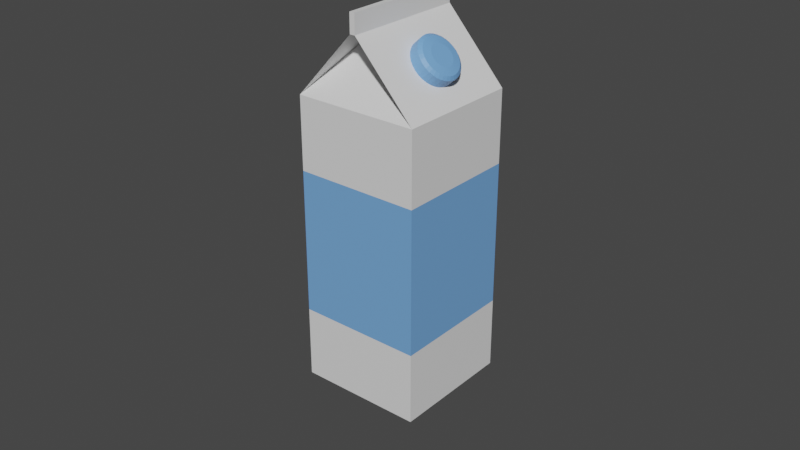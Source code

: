 # Source: milk.blend  (saved by Blender 2.93.20; exported with 4.5.12 LTS)
import bpy
from mathutils import Matrix  # noqa: F401  (used for matrix-valued properties, if any)

bpy.ops.wm.read_factory_settings(use_empty=True)
scene = bpy.context.scene
scene.name = 'Scene'

# ---- collections
col_collection = bpy.data.collections.new('Collection'); scene.collection.children.link(col_collection)

# ---- materials (node trees are filled in below, after node groups)
mat_material_003 = bpy.data.materials.new('Material.003')
mat_material_003.use_transparent_shadow = False
mat_material_001 = bpy.data.materials.new('Material.001')
mat_material_001.use_transparent_shadow = False
mat_material_002 = bpy.data.materials.new('Material.002')
mat_material_002.use_transparent_shadow = False

# ---- material node trees
mat_material_003.use_nodes = True; mat_material_003.node_tree.nodes.clear()
_N = mat_material_003.node_tree.nodes; _L = mat_material_003.node_tree.links
n0 = _N.new('ShaderNodeBsdfPrincipled'); n0.name = 'Principled BSDF'; n0.location = (10, 300)
n0.distribution = 'GGX'
n0.subsurface_method = 'BURLEY'
n0.inputs[0].default_value = (0.1714, 0.3916, 0.7991, 1.0)
n0.inputs[3].default_value = 1.45
n0.inputs[27].default_value = (0.0, 0.0, 0.0, 1.0)
n0.inputs[28].default_value = 1.0
n1 = _N.new('ShaderNodeOutputMaterial'); n1.name = 'Material Output'; n1.location = (300, 300)
_L.new(n0.outputs[0], n1.inputs[0])
n1.is_active_output = True
mat_material_001.use_nodes = True; mat_material_001.node_tree.nodes.clear()
_N = mat_material_001.node_tree.nodes; _L = mat_material_001.node_tree.links
n0 = _N.new('ShaderNodeBsdfPrincipled'); n0.name = 'Principled BSDF'; n0.location = (10, 300)
n0.distribution = 'GGX'
n0.subsurface_method = 'BURLEY'
n0.inputs[0].default_value = (0.8163, 0.8163, 0.8163, 1.0)
n0.inputs[3].default_value = 1.45
n0.inputs[27].default_value = (0.0, 0.0, 0.0, 1.0)
n0.inputs[28].default_value = 1.0
n1 = _N.new('ShaderNodeOutputMaterial'); n1.name = 'Material Output'; n1.location = (300, 300)
_L.new(n0.outputs[0], n1.inputs[0])
n1.is_active_output = True
mat_material_002.use_nodes = True; mat_material_002.node_tree.nodes.clear()
_N = mat_material_002.node_tree.nodes; _L = mat_material_002.node_tree.links
n0 = _N.new('ShaderNodeBsdfPrincipled'); n0.name = 'Principled BSDF'; n0.location = (10, 300)
n0.distribution = 'GGX'
n0.subsurface_method = 'BURLEY'
n0.inputs[0].default_value = (0.1714, 0.3916, 0.7991, 1.0)
n0.inputs[3].default_value = 1.45
n0.inputs[27].default_value = (0.0, 0.0, 0.0, 1.0)
n0.inputs[28].default_value = 1.0
n1 = _N.new('ShaderNodeOutputMaterial'); n1.name = 'Material Output'; n1.location = (300, 300)
_L.new(n0.outputs[0], n1.inputs[0])
n1.is_active_output = True

# ---- world
world_world = bpy.data.worlds.new('World'); scene.world = world_world
world_world.use_nodes = True; world_world.node_tree.nodes.clear()
_N = world_world.node_tree.nodes; _L = world_world.node_tree.links
n0 = _N.new('ShaderNodeOutputWorld'); n0.name = 'World Output'; n0.location = (300, 300)
n1 = _N.new('ShaderNodeBackground'); n1.name = 'Background'; n1.location = (10, 300)
n1.inputs[0].default_value = (0.05088, 0.05088, 0.05088, 1.0)
_L.new(n1.outputs[0], n0.inputs[0])
n0.is_active_output = True
world_world.color = (0.05088, 0.05088, 0.05088)
world_world.use_sun_shadow = False
world_world.sun_shadow_jitter_overblur = 0.0

# ---- meshes
me_cylinder = bpy.data.meshes.new('Cylinder')
me_cylinder.from_pydata([(-4.771, 1.0, 19.25), (-4.576, 0.9808, 19.25), (-4.388, 0.9239, 19.25), (-4.215, 0.8315, 19.25), (-4.064, 0.7071, 19.25), (-3.939, 0.5556, 19.25), (-3.847, 0.3827, 19.25), (-3.79, 0.1951, 19.25), (-3.771, 2.717e-08, 19.25), (-3.79, -0.1951, 19.25), (-3.847, -0.3827, 19.25), (-3.939, -0.5556, 19.25), (-4.064, -0.7071, 19.25), (-4.215, -0.8315, 19.25), (-4.388, -0.9239, 19.25), (-4.576, -0.9808, 19.25), (-4.771, -1.0, 19.25), (-4.966, -0.9808, 19.25), (-5.153, -0.9239, 19.25), (-5.326, -0.8315, 19.25), (-5.478, -0.7071, 19.25), (-5.602, -0.5556, 19.25), (-5.695, -0.3827, 19.25), (-5.752, -0.1951, 19.25), (-5.771, 8.281e-08, 19.25), (-5.752, 0.1951, 19.25), (-5.695, 0.3827, 19.25), (-5.602, 0.5556, 19.25), (-5.478, 0.7071, 19.25), (-5.326, 0.8315, 19.25), (-5.153, 0.9239, 19.25), (-4.966, 0.9808, 19.25), (-4.771, 0.5089, 21.25), (-4.771, 1.0, 20.76), (-4.771, 0.8562, 21.1), (-4.671, 0.4991, 21.25), (-4.576, 0.9808, 20.76), (-4.604, 0.8397, 21.1), (-4.576, 0.4701, 21.25), (-4.388, 0.9239, 20.76), (-4.443, 0.791, 21.1), (-4.488, 0.4231, 21.25), (-4.215, 0.8315, 20.76), (-4.295, 0.7119, 21.1), (-4.411, 0.3598, 21.25), (-4.064, 0.7071, 20.76), (-4.165, 0.6054, 21.1), (-4.348, 0.2827, 21.25), (-3.939, 0.5556, 20.76), (-4.059, 0.4757, 21.1), (-4.301, 0.1947, 21.25), (-3.847, 0.3827, 20.76), (-3.98, 0.3276, 21.1), (-4.272, 0.09928, 21.25), (-3.79, 0.1951, 20.76), (-3.931, 0.167, 21.1), (-4.262, 5.971e-08, 21.25), (-3.771, 2.717e-08, 20.76), (-3.915, 3.643e-08, 21.1), (-4.272, -0.09927, 21.25), (-3.79, -0.1951, 20.76), (-3.931, -0.167, 21.1), (-4.301, -0.1947, 21.25), (-3.847, -0.3827, 20.76), (-3.98, -0.3276, 21.1), (-4.348, -0.2827, 21.25), (-3.939, -0.5556, 20.76), (-4.059, -0.4757, 21.1), (-4.411, -0.3598, 21.25), (-4.064, -0.7071, 20.76), (-4.165, -0.6054, 21.1), (-4.488, -0.4231, 21.25), (-4.215, -0.8315, 20.76), (-4.295, -0.7119, 21.1), (-4.576, -0.4701, 21.25), (-4.388, -0.9239, 20.76), (-4.443, -0.791, 21.1), (-4.671, -0.4991, 21.25), (-4.576, -0.9808, 20.76), (-4.604, -0.8397, 21.1), (-4.771, -0.5089, 21.25), (-4.771, -1.0, 20.76), (-4.771, -0.8562, 21.1), (-4.87, -0.4991, 21.25), (-4.966, -0.9808, 20.76), (-4.938, -0.8397, 21.1), (-4.965, -0.4701, 21.25), (-5.153, -0.9239, 20.76), (-5.098, -0.791, 21.1), (-5.053, -0.4231, 21.25), (-5.326, -0.8315, 20.76), (-5.246, -0.7119, 21.1), (-5.131, -0.3598, 21.25), (-5.478, -0.7071, 20.76), (-5.376, -0.6054, 21.1), (-5.194, -0.2827, 21.25), (-5.602, -0.5556, 20.76), (-5.483, -0.4757, 21.1), (-5.241, -0.1947, 21.25), (-5.695, -0.3827, 20.76), (-5.562, -0.3276, 21.1), (-5.27, -0.09927, 21.25), (-5.752, -0.1951, 20.76), (-5.61, -0.167, 21.1), (-5.28, 8.206e-08, 21.25), (-5.771, 8.281e-08, 20.76), (-5.627, 8.299e-08, 21.1), (-5.27, 0.09928, 21.25), (-5.752, 0.1951, 20.76), (-5.61, 0.167, 21.1), (-5.241, 0.1947, 21.25), (-5.695, 0.3827, 20.76), (-5.562, 0.3276, 21.1), (-5.194, 0.2827, 21.25), (-5.602, 0.5556, 20.76), (-5.483, 0.4757, 21.1), (-5.131, 0.3598, 21.25), (-5.478, 0.7071, 20.76), (-5.376, 0.6054, 21.1), (-5.053, 0.4231, 21.25), (-5.326, 0.8315, 20.76), (-5.246, 0.7119, 21.1), (-4.965, 0.4701, 21.25), (-5.153, 0.9239, 20.76), (-5.098, 0.791, 21.1), (-4.87, 0.4991, 21.25), (-4.966, 0.9808, 20.76), (-4.938, 0.8397, 21.1), (-6.553, -2.752, 6.901), (-6.553, 2.752, 6.901), (-2.84, -2.752, 19.3), (-2.84, 2.752, 19.3), (-6.908, -2.752, 18.78), (-6.908, 2.752, 18.78), (-6.749, 2.752, 19.31), (-6.749, -2.752, 19.31), (-7.521, -2.752, 20.49), (-7.521, 2.752, 20.49), (-7.363, 2.752, 21.02), (-7.363, -2.752, 21.02), (-6.553, -0.9172, 6.901), (-6.553, 0.9172, 6.901), (-2.84, 0.9172, 19.3), (-2.84, -0.9172, 19.3), (-6.908, -0.9172, 18.78), (-6.908, 0.9172, 18.78), (-6.749, 0.9172, 19.31), (-6.749, -0.9172, 19.31), (-7.521, -0.9172, 20.49), (-7.521, 0.9172, 20.49), (-7.363, 0.9172, 21.02), (-7.363, -0.9172, 21.02), (-4.205, -2.752, 0.3506), (-4.205, 2.752, 0.3506), (-0.4919, 2.752, 12.75), (-0.4919, -2.752, 12.75), (-0.4919, 0.9172, 12.75), (-0.4919, -0.9172, 12.75), (-4.205, -0.9172, 0.3506), (-4.205, 0.9172, 0.3506), (0.4919, -2.752, -12.75), (-1.856, -2.752, -6.2), (-4.205, -2.752, 0.3506), (-4.205, 2.752, 0.3506), (-1.856, 2.752, -6.2), (0.4919, 2.752, -12.75), (-0.4919, 2.752, 12.75), (1.856, 2.752, 6.2), (4.205, 2.752, -0.3506), (-0.4919, -2.752, 12.75), (1.856, -2.752, 6.2), (4.205, -2.752, -0.3506), (-0.4919, 0.9172, 12.75), (1.856, 0.9172, 6.2), (4.205, 0.9172, -0.3506), (-0.4919, -0.9172, 12.75), (1.856, -0.9172, 6.2), (4.205, -0.9172, -0.3506), (-4.205, -0.9172, 0.3506), (-1.856, -0.9172, -6.2), (0.4919, -0.9172, -12.75), (-4.205, 0.9172, 0.3506), (-1.856, 0.9172, -6.2), (0.4919, 0.9172, -12.75), (2.84, -2.752, -19.3), (2.84, 2.752, -19.3), (6.553, -2.752, -6.901), (6.553, 2.752, -6.901), (2.84, 0.9172, -19.3), (2.84, -0.9172, -19.3), (6.553, -0.9172, -6.901), (6.553, 0.9172, -6.901), (0.4919, -2.752, -12.75), (0.4919, 2.752, -12.75), (4.205, 2.752, -0.3506), (4.205, -2.752, -0.3506), (4.205, 0.9172, -0.3506), (4.205, -0.9172, -0.3506), (0.4919, -0.9172, -12.75), (0.4919, 0.9172, -12.75)], [], [(31, 126, 33, 0), (2, 39, 42, 3), (3, 42, 45, 4), (4, 45, 48, 5), (5, 48, 51, 6), (6, 51, 54, 7), (7, 54, 57, 8), (8, 57, 60, 9), (9, 60, 63, 10), (10, 63, 66, 11), (11, 66, 69, 12), (12, 69, 72, 13), (13, 72, 75, 14), (14, 75, 78, 15), (15, 78, 81, 16), (16, 81, 84, 17), (17, 84, 87, 18), (18, 87, 90, 19), (19, 90, 93, 20), (20, 93, 96, 21), (21, 96, 99, 22), (22, 99, 102, 23), (23, 102, 105, 24), (24, 105, 108, 25), (25, 108, 111, 26), (26, 111, 114, 27), (27, 114, 117, 28), (28, 117, 120, 29), (29, 120, 123, 30), (30, 123, 126, 31), (0, 33, 36, 1), (1, 36, 39, 2), (0, 1, 2, 3, 4, 5, 6, 7, 8, 9, 10, 11, 12, 13, 14, 15, 16, 17, 18, 19, 20, 21, 22, 23, 24, 25, 26, 27, 28, 29, 30, 31), (36, 33, 34, 37), (37, 34, 32, 35), (39, 36, 37, 40), (40, 37, 35, 38), (42, 39, 40, 43), (43, 40, 38, 41), (45, 42, 43, 46), (46, 43, 41, 44), (48, 45, 46, 49), (49, 46, 44, 47), (51, 48, 49, 52), (52, 49, 47, 50), (54, 51, 52, 55), (55, 52, 50, 53), (57, 54, 55, 58), (58, 55, 53, 56), (60, 57, 58, 61), (61, 58, 56, 59), (63, 60, 61, 64), (64, 61, 59, 62), (66, 63, 64, 67), (67, 64, 62, 65), (69, 66, 67, 70), (70, 67, 65, 68), (72, 69, 70, 73), (73, 70, 68, 71), (75, 72, 73, 76), (76, 73, 71, 74), (78, 75, 76, 79), (79, 76, 74, 77), (81, 78, 79, 82), (82, 79, 77, 80), (84, 81, 82, 85), (85, 82, 80, 83), (87, 84, 85, 88), (88, 85, 83, 86), (90, 87, 88, 91), (91, 88, 86, 89), (93, 90, 91, 94), (94, 91, 89, 92), (96, 93, 94, 97), (97, 94, 92, 95), (99, 96, 97, 100), (100, 97, 95, 98), (102, 99, 100, 103), (103, 100, 98, 101), (105, 102, 103, 106), (106, 103, 101, 104), (108, 105, 106, 109), (109, 106, 104, 107), (111, 108, 109, 112), (112, 109, 107, 110), (114, 111, 112, 115), (115, 112, 110, 113), (117, 114, 115, 118), (118, 115, 113, 116), (120, 117, 118, 121), (121, 118, 116, 119), (123, 120, 121, 124), (124, 121, 119, 122), (126, 123, 124, 127), (127, 124, 122, 125), (33, 126, 127, 34), (34, 127, 125, 32), (35, 32, 125, 122, 119, 116, 113, 110, 107, 104, 101, 98, 95, 92, 89, 86, 83, 80, 77, 74, 71, 68, 65, 62, 59, 56, 53, 50, 47, 44, 41, 38), (159, 141, 129, 153), (153, 129, 131, 154), (157, 143, 130, 155), (155, 130, 128, 152), (142, 131, 134, 146), (146, 134, 138, 150), (140, 128, 132, 144), (151, 148, 136, 139), (144, 132, 136, 148), (132, 135, 139, 136), (134, 133, 137, 138), (133, 145, 149, 137), (145, 144, 148, 149), (138, 137, 149, 150), (150, 149, 148, 151), (129, 141, 145, 133), (141, 140, 144, 145), (135, 147, 151, 139), (147, 146, 150, 151), (130, 143, 147, 135), (143, 142, 146, 147), (154, 131, 142, 156), (156, 142, 143, 157), (152, 128, 140, 158), (158, 140, 141, 159), (144, 147, 135, 132), (128, 130, 147, 144), (146, 145, 133, 134), (131, 129, 145, 146), (180, 179, 182, 183), (179, 178, 181, 182), (160, 161, 179, 180), (161, 162, 178, 179), (174, 173, 176, 177), (173, 172, 175, 176), (168, 167, 173, 174), (167, 166, 172, 173), (171, 170, 161, 160), (170, 169, 162, 161), (177, 176, 170, 171), (176, 175, 169, 170), (165, 164, 167, 168), (164, 163, 166, 167), (183, 182, 164, 165), (182, 181, 163, 164), (189, 190, 186, 184), (185, 187, 191, 188), (188, 191, 190, 189), (189, 198, 199, 188), (184, 192, 198, 189), (191, 196, 197, 190), (187, 194, 196, 191), (186, 195, 192, 184), (190, 197, 195, 186), (185, 193, 194, 187), (188, 199, 193, 185)])
me_cylinder.polygons.foreach_set('material_index', [0, 0, 0, 0, 0, 0, 0, 0, 0, 0, 0, 0, 0, 0, 0, 0, 0, 0, 0, 0, 0, 0, 0, 0, 0, 0, 0, 0, 0, 0, 0, 0, 0, 0, 0, 0, 0, 0, 0, 0, 0, 0, 0, 0, 0, 0, 0, 0, 0, 0, 0, 0, 0, 0, 0, 0, 0, 0, 0, 0, 0, 0, 0, 0, 0, 0, 0, 0, 0, 0, 0, 0, 0, 0, 0, 0, 0, 0, 0, 0, 0, 0, 0, 0, 0, 0, 0, 0, 0, 0, 0, 0, 0, 0, 0, 0, 0, 0, 1, 1, 1, 1, 1, 1, 1, 1, 1, 1, 1, 1, 1, 1, 1, 1, 1, 1, 1, 1, 1, 1, 1, 1, 1, 1, 1, 1, 1, 2, 2, 2, 2, 2, 2, 2, 2, 2, 2, 2, 2, 2, 2, 2, 2, 1, 1, 1, 1, 1, 1, 1, 1, 1, 1, 1])
_uv = me_cylinder.uv_layers.new(name='UVMap')
_uv.uv.foreach_set('vector', [0.03125, 0.5, 0.03125, 0.8778, 0.0, 0.8778, 0.0, 0.5, 0.9375, 0.5, 0.9375, 0.8778, 0.9062, 0.8778, 0.9062, 0.5, 0.9062, 0.5, 0.9062, 0.8778, 0.875, 0.8778, 0.875, 0.5, 0.875, 0.5, 0.875, 0.8778, 0.8438, 0.8778, 0.8438, 0.5, 0.8438, 0.5, 0.8438, 0.8778, 0.8125, 0.8778, 0.8125, 0.5, 0.8125, 0.5, 0.8125, 0.8778, 0.7812, 0.8778, 0.7812, 0.5, 0.7812, 0.5, 0.7812, 0.8778, 0.75, 0.8778, 0.75, 0.5, 0.75, 0.5, 0.75, 0.8778, 0.7188, 0.8778, 0.7188, 0.5, 0.7188, 0.5, 0.7188, 0.8778, 0.6875, 0.8778, 0.6875, 0.5, 0.6875, 0.5, 0.6875, 0.8778, 0.6562, 0.8778, 0.6562, 0.5, 0.6562, 0.5, 0.6562, 0.8778, 0.625, 0.8778, 0.625, 0.5, 0.625, 0.5, 0.625, 0.8778, 0.5938, 0.8778, 0.5938, 0.5, 0.5938, 0.5, 0.5938, 0.8778, 0.5625, 0.8778, 0.5625, 0.5, 0.5625, 0.5, 0.5625, 0.8778, 0.5312, 0.8778, 0.5312, 0.5, 0.5312, 0.5, 0.5312, 0.8778, 0.5, 0.8778, 0.5, 0.5, 0.5, 0.5, 0.5, 0.8778, 0.4688, 0.8778, 0.4688, 0.5, 0.4688, 0.5, 0.4688, 0.8778, 0.4375, 0.8778, 0.4375, 0.5, 0.4375, 0.5, 0.4375, 0.8778, 0.4062, 0.8778, 0.4062, 0.5, 0.4062, 0.5, 0.4062, 0.8778, 0.375, 0.8778, 0.375, 0.5, 0.375, 0.5, 0.375, 0.8778, 0.3438, 0.8778, 0.3438, 0.5, 0.3438, 0.5, 0.3438, 0.8778, 0.3125, 0.8778, 0.3125, 0.5, 0.3125, 0.5, 0.3125, 0.8778, 0.2812, 0.8778, 0.2812, 0.5, 0.2812, 0.5, 0.2812, 0.8778, 0.25, 0.8778, 0.25, 0.5, 0.25, 0.5, 0.25, 0.8778, 0.2188, 0.8778, 0.2188, 0.5, 0.2188, 0.5, 0.2188, 0.8778, 0.1875, 0.8778, 0.1875, 0.5, 0.1875, 0.5, 0.1875, 0.8778, 0.1562, 0.8778, 0.1562, 0.5, 0.1562, 0.5, 0.1562, 0.8778, 0.125, 0.8778, 0.125, 0.5, 0.125, 0.5, 0.125, 0.8778, 0.09375, 0.8778, 0.09375, 0.5, 0.09375, 0.5, 0.09375, 0.8778, 0.0625, 0.8778, 0.0625, 0.5, 0.0625, 0.5, 0.0625, 0.8778, 0.03125, 0.8778, 0.03125, 0.5, 1.0, 0.5, 1.0, 0.8778, 0.9688, 0.8778, 0.9688, 0.5, 0.9688, 0.5, 0.9688, 0.8778, 0.9375, 0.8778, 0.9375, 0.5, 0.75, 0.49, 0.7968, 0.4854, 0.8418, 0.4717, 0.8833, 0.4496, 0.9197, 0.4197, 0.9496, 0.3833, 0.9717, 0.3418, 0.9854, 0.2968, 0.99, 0.25, 0.9854, 0.2032, 0.9717, 0.1582, 0.9496, 0.1167, 0.9197, 0.08029, 0.8833, 0.05045, 0.8418, 0.02827, 0.7968, 0.01461, 0.75, 0.01, 0.7032, 0.01461, 0.6582, 0.02827, 0.6167, 0.05045, 0.5803, 0.08029, 0.5504, 0.1167, 0.5283, 0.1582, 0.5146, 0.2032, 0.51, 0.25, 0.5146, 0.2968, 0.5283, 0.3418, 0.5504, 0.3833, 0.5803, 0.4197, 0.6167, 0.4496, 0.6582, 0.4717, 0.7032, 0.4854, 0.9688, 0.8778, 1.0, 0.8778, 0.9978, 1.0, 0.971, 1.0, 0.2935, 0.4857, 0.2534, 0.4897, 0.25, 0.3721, 0.2738, 0.3698, 0.9375, 0.8778, 0.9688, 0.8778, 0.9665, 1.0, 0.9397, 1.0, 0.3386, 0.4727, 0.3001, 0.4844, 0.2738, 0.3698, 0.2967, 0.3628, 0.9062, 0.8778, 0.9375, 0.8778, 0.9353, 1.0, 0.9085, 1.0, 0.3804, 0.4511, 0.3448, 0.4701, 0.2967, 0.3628, 0.3179, 0.3515, 0.875, 0.8778, 0.9062, 0.8778, 0.904, 1.0, 0.8772, 1.0, 0.4171, 0.4219, 0.386, 0.4474, 0.3179, 0.3515, 0.3364, 0.3364, 0.8438, 0.8778, 0.875, 0.8778, 0.8728, 1.0, 0.846, 1.0, 0.4474, 0.386, 0.4219, 0.4171, 0.3364, 0.3364, 0.3515, 0.3179, 0.8125, 0.8778, 0.8438, 0.8778, 0.8415, 1.0, 0.8147, 1.0, 0.4701, 0.3448, 0.4511, 0.3804, 0.3515, 0.3179, 0.3628, 0.2967, 0.7812, 0.8778, 0.8125, 0.8778, 0.8103, 1.0, 0.7835, 1.0, 0.4844, 0.3001, 0.4727, 0.3386, 0.3628, 0.2967, 0.3698, 0.2738, 0.75, 0.8778, 0.7812, 0.8778, 0.779, 1.0, 0.7522, 1.0, 0.4897, 0.2534, 0.4857, 0.2935, 0.3698, 0.2738, 0.3721, 0.25, 0.7188, 0.8778, 0.75, 0.8778, 0.7478, 1.0, 0.721, 1.0, 0.4857, 0.2065, 0.4897, 0.2466, 0.3721, 0.25, 0.3698, 0.2262, 0.6875, 0.8778, 0.7188, 0.8778, 0.7165, 1.0, 0.6897, 1.0, 0.4727, 0.1614, 0.4844, 0.1999, 0.3698, 0.2262, 0.3628, 0.2033, 0.6562, 0.8778, 0.6875, 0.8778, 0.6853, 1.0, 0.6585, 1.0, 0.4511, 0.1196, 0.4701, 0.1552, 0.3628, 0.2033, 0.3515, 0.1821, 0.625, 0.8778, 0.6562, 0.8778, 0.654, 1.0, 0.6272, 1.0, 0.4219, 0.08291, 0.4474, 0.114, 0.3515, 0.1821, 0.3364, 0.1636, 0.5938, 0.8778, 0.625, 0.8778, 0.6228, 1.0, 0.596, 1.0, 0.386, 0.05259, 0.4171, 0.07815, 0.3364, 0.1636, 0.3179, 0.1485, 0.5625, 0.8778, 0.5938, 0.8778, 0.5915, 1.0, 0.5647, 1.0, 0.3448, 0.02986, 0.3804, 0.04885, 0.3179, 0.1485, 0.2967, 0.1372, 0.5312, 0.8778, 0.5625, 0.8778, 0.5603, 1.0, 0.5335, 1.0, 0.3001, 0.01559, 0.3386, 0.02729, 0.2967, 0.1372, 0.2738, 0.1302, 0.5, 0.8778, 0.5312, 0.8778, 0.529, 1.0, 0.5022, 1.0, 0.2534, 0.01033, 0.2935, 0.01428, 0.2738, 0.1302, 0.25, 0.1279, 0.4688, 0.8778, 0.5, 0.8778, 0.4978, 1.0, 0.471, 1.0, 0.2065, 0.01428, 0.2466, 0.01033, 0.25, 0.1279, 0.2262, 0.1302, 0.4375, 0.8778, 0.4688, 0.8778, 0.4665, 1.0, 0.4397, 1.0, 0.1614, 0.02729, 0.1999, 0.01559, 0.2262, 0.1302, 0.2033, 0.1372, 0.4062, 0.8778, 0.4375, 0.8778, 0.4353, 1.0, 0.4085, 1.0, 0.1196, 0.04885, 0.1552, 0.02986, 0.2033, 0.1372, 0.1821, 0.1485, 0.375, 0.8778, 0.4062, 0.8778, 0.404, 1.0, 0.3772, 1.0, 0.08291, 0.07815, 0.114, 0.05259, 0.1821, 0.1485, 0.1636, 0.1636, 0.3438, 0.8778, 0.375, 0.8778, 0.3728, 1.0, 0.346, 1.0, 0.05259, 0.114, 0.07815, 0.08291, 0.1636, 0.1636, 0.1485, 0.1821, 0.3125, 0.8778, 0.3438, 0.8778, 0.3415, 1.0, 0.3147, 1.0, 0.02986, 0.1552, 0.04885, 0.1196, 0.1485, 0.1821, 0.1372, 0.2033, 0.2812, 0.8778, 0.3125, 0.8778, 0.3103, 1.0, 0.2835, 1.0, 0.01559, 0.1999, 0.02729, 0.1614, 0.1372, 0.2033, 0.1302, 0.2262, 0.25, 0.8778, 0.2812, 0.8778, 0.279, 1.0, 0.2522, 1.0, 0.01033, 0.2466, 0.01428, 0.2065, 0.1302, 0.2262, 0.1279, 0.25, 0.2188, 0.8778, 0.25, 0.8778, 0.2478, 1.0, 0.221, 1.0, 0.01428, 0.2935, 0.01033, 0.2534, 0.1279, 0.25, 0.1302, 0.2738, 0.1875, 0.8778, 0.2188, 0.8778, 0.2165, 1.0, 0.1897, 1.0, 0.02729, 0.3386, 0.01559, 0.3001, 0.1302, 0.2738, 0.1372, 0.2967, 0.1562, 0.8778, 0.1875, 0.8778, 0.1853, 1.0, 0.1585, 1.0, 0.04885, 0.3804, 0.02986, 0.3448, 0.1372, 0.2967, 0.1485, 0.3179, 0.125, 0.8778, 0.1562, 0.8778, 0.154, 1.0, 0.1272, 1.0, 0.07815, 0.4171, 0.05259, 0.386, 0.1485, 0.3179, 0.1636, 0.3364, 0.09375, 0.8778, 0.125, 0.8778, 0.1228, 1.0, 0.096, 1.0, 0.114, 0.4474, 0.08291, 0.4219, 0.1636, 0.3364, 0.1821, 0.3515, 0.0625, 0.8778, 0.09375, 0.8778, 0.0915, 1.0, 0.06475, 1.0, 0.1552, 0.4701, 0.1196, 0.4511, 0.1821, 0.3515, 0.2033, 0.3628, 0.03125, 0.8778, 0.0625, 0.8778, 0.06025, 1.0, 0.0335, 1.0, 0.1999, 0.4844, 0.1614, 0.4727, 0.2033, 0.3628, 0.2262, 0.3698, 0.0, 0.8778, 0.03125, 0.8778, 0.029, 1.0, 0.002248, 1.0, 0.2466, 0.4897, 0.2065, 0.4857, 0.2262, 0.3698, 0.25, 0.3721, 0.2738, 0.3698, 0.25, 0.3721, 0.2262, 0.3698, 0.2033, 0.3628, 0.1821, 0.3515, 0.1636, 0.3364, 0.1485, 0.3179, 0.1372, 0.2967, 0.1302, 0.2738, 0.1279, 0.25, 0.1302, 0.2262, 0.1372, 0.2033, 0.1485, 0.1821, 0.1636, 0.1636, 0.1821, 0.1485, 0.2033, 0.1372, 0.2262, 0.1302, 0.25, 0.1279, 0.2738, 0.1302, 0.2967, 0.1372, 0.3179, 0.1485, 0.3364, 0.1636, 0.3515, 0.1821, 0.3628, 0.2033, 0.3698, 0.2262, 0.3721, 0.25, 0.3698, 0.2738, 0.3628, 0.2967, 0.3515, 0.3179, 0.3364, 0.3364, 0.3179, 0.3515, 0.2967, 0.3628, 0.5625, 0.1667, 0.625, 0.1667, 0.625, 0.25, 0.5625, 0.25, 0.5625, 0.25, 0.625, 0.25, 0.625, 0.5, 0.5625, 0.5, 0.5625, 0.6667, 0.625, 0.6667, 0.625, 0.75, 0.5625, 0.75, 0.5625, 0.75, 0.625, 0.75, 0.625, 1.0, 0.5625, 1.0, 0.625, 0.5833, 0.625, 0.5, 0.625, 0.5, 0.625, 0.5833, 0.625, 0.5833, 0.625, 0.5, 0.625, 0.5, 0.625, 0.5833, 0.625, 0.08333, 0.625, 0.0, 0.625, 0.0, 0.625, 0.08333, 0.625, 0.6667, 0.875, 0.6667, 0.875, 0.75, 0.625, 0.75, 0.625, 0.08333, 0.625, 0.0, 0.625, 0.0, 0.625, 0.08333, 0.625, 1.0, 0.625, 0.75, 0.625, 0.75, 0.625, 1.0, 0.625, 0.5, 0.625, 0.25, 0.625, 0.25, 0.625, 0.5, 0.625, 0.25, 0.625, 0.1667, 0.625, 0.1667, 0.625, 0.25, 0.625, 0.1667, 0.625, 0.08333, 0.625, 0.08333, 0.625, 0.1667, 0.625, 0.5, 0.875, 0.5, 0.875, 0.5833, 0.625, 0.5833, 0.625, 0.5833, 0.875, 0.5833, 0.875, 0.6667, 0.625, 0.6667, 0.625, 0.25, 0.625, 0.1667, 0.625, 0.1667, 0.625, 0.25, 0.625, 0.1667, 0.625, 0.08333, 0.625, 0.08333, 0.625, 0.1667, 0.625, 0.75, 0.625, 0.6667, 0.625, 0.6667, 0.625, 0.75, 0.625, 0.6667, 0.625, 0.5833, 0.625, 0.5833, 0.625, 0.6667, 0.625, 0.75, 0.625, 0.6667, 0.625, 0.6667, 0.625, 0.75, 0.625, 0.6667, 0.625, 0.5833, 0.625, 0.5833, 0.625, 0.6667, 0.5625, 0.5, 0.625, 0.5, 0.625, 0.5833, 0.5625, 0.5833, 0.5625, 0.5833, 0.625, 0.5833, 0.625, 0.6667, 0.5625, 0.6667, 0.5625, 0.0, 0.625, 0.0, 0.625, 0.08333, 0.5625, 0.08333, 0.5625, 0.08333, 0.625, 0.08333, 0.625, 0.1667, 0.5625, 0.1667, 0.0, 0.0, 0.0, 0.0, 0.0, 0.0, 0.0, 0.0, 0.625, 1.0, 0.625, 0.75, 0.0, 0.0, 0.0, 0.0, 0.0, 0.0, 0.0, 0.0, 0.0, 0.0, 0.0, 0.0, 0.625, 0.5, 0.625, 0.25, 0.0, 0.0, 0.0, 0.0, 0.4375, 0.08333, 0.5, 0.08333, 0.5, 0.1667, 0.4375, 0.1667, 0.5, 0.08333, 0.5625, 0.08333, 0.5625, 0.1667, 0.5, 0.1667, 0.4375, 0.0, 0.5, 0.0, 0.5, 0.08333, 0.4375, 0.08333, 0.5, 0.0, 0.5625, 0.0, 0.5625, 0.08333, 0.5, 0.08333, 0.4375, 0.5833, 0.5, 0.5833, 0.5, 0.6667, 0.4375, 0.6667, 0.5, 0.5833, 0.5625, 0.5833, 0.5625, 0.6667, 0.5, 0.6667, 0.4375, 0.5, 0.5, 0.5, 0.5, 0.5833, 0.4375, 0.5833, 0.5, 0.5, 0.5625, 0.5, 0.5625, 0.5833, 0.5, 0.5833, 0.4375, 0.75, 0.5, 0.75, 0.5, 1.0, 0.4375, 1.0, 0.5, 0.75, 0.5625, 0.75, 0.5625, 1.0, 0.5, 1.0, 0.4375, 0.6667, 0.5, 0.6667, 0.5, 0.75, 0.4375, 0.75, 0.5, 0.6667, 0.5625, 0.6667, 0.5625, 0.75, 0.5, 0.75, 0.4375, 0.25, 0.5, 0.25, 0.5, 0.5, 0.4375, 0.5, 0.5, 0.25, 0.5625, 0.25, 0.5625, 0.5, 0.5, 0.5, 0.4375, 0.1667, 0.5, 0.1667, 0.5, 0.25, 0.4375, 0.25, 0.5, 0.1667, 0.5625, 0.1667, 0.5625, 0.25, 0.5, 0.25, 0.125, 0.6667, 0.375, 0.6667, 0.375, 0.75, 0.125, 0.75, 0.125, 0.5, 0.375, 0.5, 0.375, 0.5833, 0.125, 0.5833, 0.125, 0.5833, 0.375, 0.5833, 0.375, 0.6667, 0.125, 0.6667, 0.375, 0.08333, 0.4375, 0.08333, 0.4375, 0.1667, 0.375, 0.1667, 0.375, 0.0, 0.4375, 0.0, 0.4375, 0.08333, 0.375, 0.08333, 0.375, 0.5833, 0.4375, 0.5833, 0.4375, 0.6667, 0.375, 0.6667, 0.375, 0.5, 0.4375, 0.5, 0.4375, 0.5833, 0.375, 0.5833, 0.375, 0.75, 0.4375, 0.75, 0.4375, 1.0, 0.375, 1.0, 0.375, 0.6667, 0.4375, 0.6667, 0.4375, 0.75, 0.375, 0.75, 0.375, 0.25, 0.4375, 0.25, 0.4375, 0.5, 0.375, 0.5, 0.375, 0.1667, 0.4375, 0.1667, 0.4375, 0.25, 0.375, 0.25])
me_cylinder.materials.append(mat_material_003)
me_cylinder.materials.append(mat_material_001)
me_cylinder.materials.append(mat_material_002)
me_cylinder.use_remesh_fix_poles = True
me_cylinder.use_remesh_preserve_attributes = False
me_cylinder.update()

# ---- objects
ob_cylinder = bpy.data.objects.new('Cylinder', me_cylinder)

# ---- transforms, parenting, visibility, modifiers, constraints
ob_cylinder.location = (5.96e-08, -1.776e-15, 0.0)
ob_cylinder.rotation_euler = (6.48e-08, 0.8304, 1.47e-07)
ob_cylinder.scale = (0.3634, 0.3634, 0.1191)

# ---- collection membership
col_collection.objects.link(ob_cylinder)

# ---- scene / render settings (as saved in the file)
scene.frame_start = 1; scene.frame_end = 250; scene.frame_set(1)
scene.render.engine = 'BLENDER_EEVEE_NEXT'
scene.cycles.use_denoising = False
scene.cycles.samples = 128
scene.cycles.sampling_pattern = 'TABULATED_SOBOL'
scene.cycles.use_adaptive_sampling = False
scene.cycles.use_light_tree = False
scene.view_settings.view_transform = 'Filmic'
bpy.context.view_layer.update()

# ---- added for rendering (the .blend has no active camera and no usable light): camera, sun
cam_auto = bpy.data.cameras.new('AutoCamera')
cam_auto.lens = 50.0
cam_auto.sensor_width = 36.0
cam_auto.clip_end = 1000.0
ob_auto_camera = bpy.data.objects.new('AutoCamera', cam_auto)
scene.collection.objects.link(ob_auto_camera)
ob_auto_camera.location = (9.34099, -11.2489, 7.70731)
ob_auto_camera.rotation_euler = (1.09748, -7.21219e-08, 0.694738)
scene.camera = ob_auto_camera
light_auto_sun = bpy.data.lights.new('AutoSun', 'SUN')
light_auto_sun.energy = 3.0
light_auto_sun.angle = 0.0523599
ob_auto_sun = bpy.data.objects.new('AutoSun', light_auto_sun)
scene.collection.objects.link(ob_auto_sun)
ob_auto_sun.rotation_euler = (0.872665, 0.174533, 0.523599)
bpy.context.view_layer.update()
